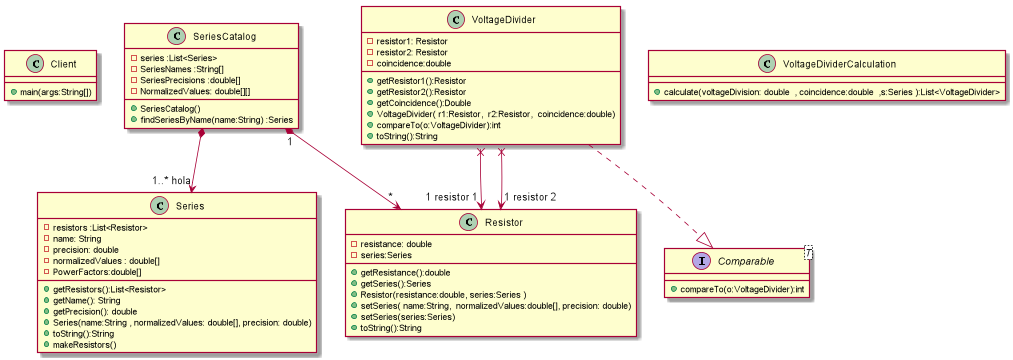

The diagram above was rendered by PlantUML. Its source (embedded in the PNG):
@startuml

class Client{

+main(args:String[])
}
Class SeriesCatalog{

- series :List<Series>
- SeriesNames :String[]
- SeriesPrecisions :double[]
- NormalizedValues: double[][]
+ SeriesCatalog()
+ findSeriesByName(name:String) :Series
 }
Class Series{
    -resistors :List<Resistor>
   - name: String
   - precision: double
   - normalizedValues : double[]
   - PowerFactors:double[]
   +  getResistors():List<Resistor>
   +getName(): String
   + getPrecision(): double
   +Series(name:String , normalizedValues: double[], precision: double)
   + toString():String
   +makeResistors()
   }
Class Resistor{
    -resistance: double
    -series:Series
    +getResistance():double
    +getSeries():Series
    +Resistor(resistance:double, series:Series )
    +setSeries( name:String,  normalizedValues:double[], precision: double)
    +setSeries(series:Series)
    + toString():String
  }
Class VoltageDivider{
    - resistor1: Resistor
    - resistor2: Resistor
    - coincidence:double
    +getResistor1():Resistor
    +getResistor2():Resistor
    +getCoincidence():Double
    +VoltageDivider( r1:Resistor,  r2:Resistor,  coincidence:double)
    +compareTo(o:VoltageDivider):int
    + toString():String
}
Class VoltageDividerCalculation{
+ calculate(voltageDivision: double  , coincidence:double  ,s:Series ):List<VoltageDivider>
}
interface Comparable<T>{
+compareTo(o:VoltageDivider):int
}

SeriesCatalog *-->"1..* hola"Series
SeriesCatalog "1"*-->"*"Resistor
VoltageDivider ..|> Comparable
VoltageDivider x-->"1 resistor 1" Resistor
VoltageDivider x-->"1 resistor 2" Resistor
@enduml